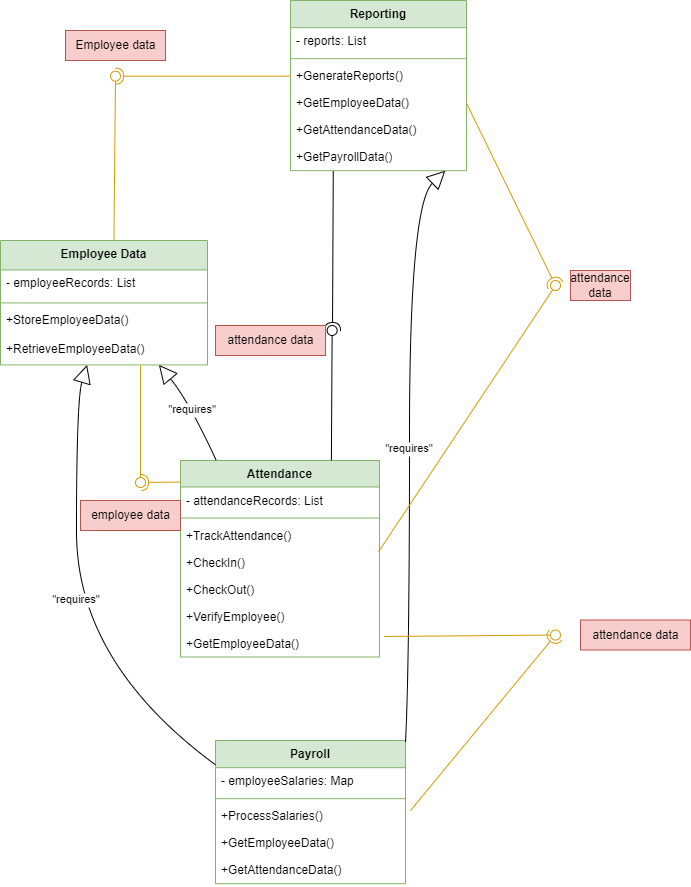

The diagram above was exported from draw.io. Its source (the exported page's mxGraphModel, read from the mxfile embedded in the PNG):
<mxGraphModel dx="1134" dy="646" grid="1" gridSize="10" guides="1" tooltips="1" connect="1" arrows="1" fold="1" page="1" pageScale="1" pageWidth="850" pageHeight="1100" math="0" shadow="0">
  <root>
    <mxCell id="0" />
    <mxCell id="1" parent="0" />
    <mxCell id="ruozM3b0kIgBRrhGGWtE-1" value="Employee Data" style="swimlane;fontStyle=1;align=center;verticalAlign=top;childLayout=stackLayout;horizontal=1;startSize=29.41666603088379;horizontalStack=0;resizeParent=1;resizeParentMax=0;resizeLast=0;collapsible=0;marginBottom=0;fillColor=#d5e8d4;strokeColor=#82b366;" vertex="1" parent="1">
      <mxGeometry x="20" y="260" width="207" height="124.41666603088379" as="geometry" />
    </mxCell>
    <mxCell id="ruozM3b0kIgBRrhGGWtE-2" value="- employeeRecords: List" style="text;strokeColor=none;fillColor=none;align=left;verticalAlign=top;spacingLeft=4;spacingRight=4;overflow=hidden;rotatable=0;points=[[0,0.5],[1,0.5]];portConstraint=eastwest;" vertex="1" parent="ruozM3b0kIgBRrhGGWtE-1">
      <mxGeometry y="29.41666603088379" width="207" height="29" as="geometry" />
    </mxCell>
    <mxCell id="ruozM3b0kIgBRrhGGWtE-3" style="line;strokeWidth=1;fillColor=none;align=left;verticalAlign=middle;spacingTop=-1;spacingLeft=3;spacingRight=3;rotatable=0;labelPosition=right;points=[];portConstraint=eastwest;strokeColor=inherit;" vertex="1" parent="ruozM3b0kIgBRrhGGWtE-1">
      <mxGeometry y="58.41666603088379" width="207" height="8" as="geometry" />
    </mxCell>
    <mxCell id="ruozM3b0kIgBRrhGGWtE-4" value="+StoreEmployeeData()" style="text;strokeColor=none;fillColor=none;align=left;verticalAlign=top;spacingLeft=4;spacingRight=4;overflow=hidden;rotatable=0;points=[[0,0.5],[1,0.5]];portConstraint=eastwest;" vertex="1" parent="ruozM3b0kIgBRrhGGWtE-1">
      <mxGeometry y="66.41666603088379" width="207" height="29" as="geometry" />
    </mxCell>
    <mxCell id="ruozM3b0kIgBRrhGGWtE-5" value="+RetrieveEmployeeData()" style="text;strokeColor=none;fillColor=none;align=left;verticalAlign=top;spacingLeft=4;spacingRight=4;overflow=hidden;rotatable=0;points=[[0,0.5],[1,0.5]];portConstraint=eastwest;" vertex="1" parent="ruozM3b0kIgBRrhGGWtE-1">
      <mxGeometry y="95.41666603088379" width="207" height="29" as="geometry" />
    </mxCell>
    <mxCell id="ruozM3b0kIgBRrhGGWtE-6" value="Payroll" style="swimlane;fontStyle=1;align=center;verticalAlign=top;childLayout=stackLayout;horizontal=1;startSize=27.166666666666668;horizontalStack=0;resizeParent=1;resizeParentMax=0;resizeLast=0;collapsible=0;marginBottom=0;fillColor=#d5e8d4;strokeColor=#82b366;" vertex="1" parent="1">
      <mxGeometry x="235" y="760" width="190" height="143.16666666666669" as="geometry" />
    </mxCell>
    <mxCell id="ruozM3b0kIgBRrhGGWtE-7" value="- employeeSalaries: Map" style="text;strokeColor=none;fillColor=none;align=left;verticalAlign=top;spacingLeft=4;spacingRight=4;overflow=hidden;rotatable=0;points=[[0,0.5],[1,0.5]];portConstraint=eastwest;" vertex="1" parent="ruozM3b0kIgBRrhGGWtE-6">
      <mxGeometry y="27.166666666666668" width="190" height="27" as="geometry" />
    </mxCell>
    <mxCell id="ruozM3b0kIgBRrhGGWtE-8" style="line;strokeWidth=1;fillColor=none;align=left;verticalAlign=middle;spacingTop=-1;spacingLeft=3;spacingRight=3;rotatable=0;labelPosition=right;points=[];portConstraint=eastwest;strokeColor=inherit;" vertex="1" parent="ruozM3b0kIgBRrhGGWtE-6">
      <mxGeometry y="54.16666666666667" width="190" height="8" as="geometry" />
    </mxCell>
    <mxCell id="ruozM3b0kIgBRrhGGWtE-9" value="+ProcessSalaries()" style="text;strokeColor=none;fillColor=none;align=left;verticalAlign=top;spacingLeft=4;spacingRight=4;overflow=hidden;rotatable=0;points=[[0,0.5],[1,0.5]];portConstraint=eastwest;" vertex="1" parent="ruozM3b0kIgBRrhGGWtE-6">
      <mxGeometry y="62.16666666666667" width="190" height="27" as="geometry" />
    </mxCell>
    <mxCell id="ruozM3b0kIgBRrhGGWtE-11" value="+GetEmployeeData()" style="text;strokeColor=none;fillColor=none;align=left;verticalAlign=top;spacingLeft=4;spacingRight=4;overflow=hidden;rotatable=0;points=[[0,0.5],[1,0.5]];portConstraint=eastwest;" vertex="1" parent="ruozM3b0kIgBRrhGGWtE-6">
      <mxGeometry y="89.16666666666667" width="190" height="27" as="geometry" />
    </mxCell>
    <mxCell id="ruozM3b0kIgBRrhGGWtE-12" value="+GetAttendanceData()" style="text;strokeColor=none;fillColor=none;align=left;verticalAlign=top;spacingLeft=4;spacingRight=4;overflow=hidden;rotatable=0;points=[[0,0.5],[1,0.5]];portConstraint=eastwest;" vertex="1" parent="ruozM3b0kIgBRrhGGWtE-6">
      <mxGeometry y="116.16666666666667" width="190" height="27" as="geometry" />
    </mxCell>
    <mxCell id="ruozM3b0kIgBRrhGGWtE-13" value="Attendance" style="swimlane;fontStyle=1;align=center;verticalAlign=top;childLayout=stackLayout;horizontal=1;startSize=26.523810250418528;horizontalStack=0;resizeParent=1;resizeParentMax=0;resizeLast=0;collapsible=0;marginBottom=0;fillColor=#d5e8d4;strokeColor=#82b366;" vertex="1" parent="1">
      <mxGeometry x="200" y="480" width="199" height="196.52381025041853" as="geometry" />
    </mxCell>
    <mxCell id="ruozM3b0kIgBRrhGGWtE-14" value="- attendanceRecords: List" style="text;strokeColor=none;fillColor=none;align=left;verticalAlign=top;spacingLeft=4;spacingRight=4;overflow=hidden;rotatable=0;points=[[0,0.5],[1,0.5]];portConstraint=eastwest;" vertex="1" parent="ruozM3b0kIgBRrhGGWtE-13">
      <mxGeometry y="26.523810250418528" width="199" height="27" as="geometry" />
    </mxCell>
    <mxCell id="ruozM3b0kIgBRrhGGWtE-15" style="line;strokeWidth=1;fillColor=none;align=left;verticalAlign=middle;spacingTop=-1;spacingLeft=3;spacingRight=3;rotatable=0;labelPosition=right;points=[];portConstraint=eastwest;strokeColor=inherit;" vertex="1" parent="ruozM3b0kIgBRrhGGWtE-13">
      <mxGeometry y="53.52381025041853" width="199" height="8" as="geometry" />
    </mxCell>
    <mxCell id="ruozM3b0kIgBRrhGGWtE-16" value="+TrackAttendance()" style="text;strokeColor=none;fillColor=none;align=left;verticalAlign=top;spacingLeft=4;spacingRight=4;overflow=hidden;rotatable=0;points=[[0,0.5],[1,0.5]];portConstraint=eastwest;" vertex="1" parent="ruozM3b0kIgBRrhGGWtE-13">
      <mxGeometry y="61.52381025041853" width="199" height="27" as="geometry" />
    </mxCell>
    <mxCell id="ruozM3b0kIgBRrhGGWtE-17" value="+CheckIn()" style="text;strokeColor=none;fillColor=none;align=left;verticalAlign=top;spacingLeft=4;spacingRight=4;overflow=hidden;rotatable=0;points=[[0,0.5],[1,0.5]];portConstraint=eastwest;" vertex="1" parent="ruozM3b0kIgBRrhGGWtE-13">
      <mxGeometry y="88.52381025041853" width="199" height="27" as="geometry" />
    </mxCell>
    <mxCell id="ruozM3b0kIgBRrhGGWtE-18" value="+CheckOut()" style="text;strokeColor=none;fillColor=none;align=left;verticalAlign=top;spacingLeft=4;spacingRight=4;overflow=hidden;rotatable=0;points=[[0,0.5],[1,0.5]];portConstraint=eastwest;" vertex="1" parent="ruozM3b0kIgBRrhGGWtE-13">
      <mxGeometry y="115.52381025041853" width="199" height="27" as="geometry" />
    </mxCell>
    <mxCell id="ruozM3b0kIgBRrhGGWtE-19" value="+VerifyEmployee()" style="text;strokeColor=none;fillColor=none;align=left;verticalAlign=top;spacingLeft=4;spacingRight=4;overflow=hidden;rotatable=0;points=[[0,0.5],[1,0.5]];portConstraint=eastwest;" vertex="1" parent="ruozM3b0kIgBRrhGGWtE-13">
      <mxGeometry y="142.52381025041853" width="199" height="27" as="geometry" />
    </mxCell>
    <mxCell id="ruozM3b0kIgBRrhGGWtE-20" value="+GetEmployeeData()" style="text;strokeColor=none;fillColor=none;align=left;verticalAlign=top;spacingLeft=4;spacingRight=4;overflow=hidden;rotatable=0;points=[[0,0.5],[1,0.5]];portConstraint=eastwest;" vertex="1" parent="ruozM3b0kIgBRrhGGWtE-13">
      <mxGeometry y="169.52381025041853" width="199" height="27" as="geometry" />
    </mxCell>
    <mxCell id="ruozM3b0kIgBRrhGGWtE-21" value="Reporting" style="swimlane;fontStyle=1;align=center;verticalAlign=top;childLayout=stackLayout;horizontal=1;startSize=27.166666666666668;horizontalStack=0;resizeParent=1;resizeParentMax=0;resizeLast=0;collapsible=0;marginBottom=0;fillColor=#d5e8d4;strokeColor=#82b366;" vertex="1" parent="1">
      <mxGeometry x="310" y="20" width="176" height="170.16666666666669" as="geometry" />
    </mxCell>
    <mxCell id="ruozM3b0kIgBRrhGGWtE-22" value="- reports: List" style="text;strokeColor=none;fillColor=none;align=left;verticalAlign=top;spacingLeft=4;spacingRight=4;overflow=hidden;rotatable=0;points=[[0,0.5],[1,0.5]];portConstraint=eastwest;" vertex="1" parent="ruozM3b0kIgBRrhGGWtE-21">
      <mxGeometry y="27.166666666666668" width="176" height="27" as="geometry" />
    </mxCell>
    <mxCell id="ruozM3b0kIgBRrhGGWtE-23" style="line;strokeWidth=1;fillColor=none;align=left;verticalAlign=middle;spacingTop=-1;spacingLeft=3;spacingRight=3;rotatable=0;labelPosition=right;points=[];portConstraint=eastwest;strokeColor=inherit;" vertex="1" parent="ruozM3b0kIgBRrhGGWtE-21">
      <mxGeometry y="54.16666666666667" width="176" height="8" as="geometry" />
    </mxCell>
    <mxCell id="ruozM3b0kIgBRrhGGWtE-24" value="+GenerateReports()" style="text;strokeColor=none;fillColor=none;align=left;verticalAlign=top;spacingLeft=4;spacingRight=4;overflow=hidden;rotatable=0;points=[[0,0.5],[1,0.5]];portConstraint=eastwest;" vertex="1" parent="ruozM3b0kIgBRrhGGWtE-21">
      <mxGeometry y="62.16666666666667" width="176" height="27" as="geometry" />
    </mxCell>
    <mxCell id="ruozM3b0kIgBRrhGGWtE-25" value="+GetEmployeeData()" style="text;strokeColor=none;fillColor=none;align=left;verticalAlign=top;spacingLeft=4;spacingRight=4;overflow=hidden;rotatable=0;points=[[0,0.5],[1,0.5]];portConstraint=eastwest;" vertex="1" parent="ruozM3b0kIgBRrhGGWtE-21">
      <mxGeometry y="89.16666666666667" width="176" height="27" as="geometry" />
    </mxCell>
    <mxCell id="ruozM3b0kIgBRrhGGWtE-26" value="+GetAttendanceData()" style="text;strokeColor=none;fillColor=none;align=left;verticalAlign=top;spacingLeft=4;spacingRight=4;overflow=hidden;rotatable=0;points=[[0,0.5],[1,0.5]];portConstraint=eastwest;" vertex="1" parent="ruozM3b0kIgBRrhGGWtE-21">
      <mxGeometry y="116.16666666666667" width="176" height="27" as="geometry" />
    </mxCell>
    <mxCell id="ruozM3b0kIgBRrhGGWtE-27" value="+GetPayrollData()" style="text;strokeColor=none;fillColor=none;align=left;verticalAlign=top;spacingLeft=4;spacingRight=4;overflow=hidden;rotatable=0;points=[[0,0.5],[1,0.5]];portConstraint=eastwest;" vertex="1" parent="ruozM3b0kIgBRrhGGWtE-21">
      <mxGeometry y="143.16666666666669" width="176" height="27" as="geometry" />
    </mxCell>
    <mxCell id="ruozM3b0kIgBRrhGGWtE-28" value="&quot;requires&quot;" style="curved=1;startArrow=block;startSize=16;startFill=0;endArrow=none;exitX=0.42;exitY=0.99;entryX=0;entryY=0.17;rounded=0;" edge="1" parent="1" source="ruozM3b0kIgBRrhGGWtE-1" target="ruozM3b0kIgBRrhGGWtE-6">
      <mxGeometry relative="1" as="geometry">
        <Array as="points">
          <mxPoint x="96" y="420" />
          <mxPoint x="96" y="682" />
        </Array>
      </mxGeometry>
    </mxCell>
    <mxCell id="ruozM3b0kIgBRrhGGWtE-30" value="&quot;requires&quot;" style="curved=1;startArrow=block;startSize=16;startFill=0;endArrow=none;exitX=0.76;exitY=0.99;entryX=0.18;entryY=0;rounded=0;" edge="1" parent="1" source="ruozM3b0kIgBRrhGGWtE-1" target="ruozM3b0kIgBRrhGGWtE-13">
      <mxGeometry relative="1" as="geometry">
        <Array as="points">
          <mxPoint x="208" y="420" />
        </Array>
      </mxGeometry>
    </mxCell>
    <mxCell id="ruozM3b0kIgBRrhGGWtE-33" value="&quot;requires&quot;" style="curved=1;startArrow=block;startSize=16;startFill=0;endArrow=none;exitX=0.88;exitY=1;entryX=1;entryY=0.01;rounded=0;" edge="1" parent="1" source="ruozM3b0kIgBRrhGGWtE-21" target="ruozM3b0kIgBRrhGGWtE-6">
      <mxGeometry relative="1" as="geometry">
        <Array as="points">
          <mxPoint x="429" y="225" />
          <mxPoint x="429" y="682" />
        </Array>
      </mxGeometry>
    </mxCell>
    <mxCell id="ruozM3b0kIgBRrhGGWtE-34" value="" style="rounded=0;orthogonalLoop=1;jettySize=auto;html=1;endArrow=halfCircle;endFill=0;endSize=6;strokeWidth=1;sketch=0;exitX=0;exitY=0.5;exitDx=0;exitDy=0;fillColor=#ffe6cc;strokeColor=#d79b00;" edge="1" target="ruozM3b0kIgBRrhGGWtE-36" parent="1" source="ruozM3b0kIgBRrhGGWtE-24">
      <mxGeometry relative="1" as="geometry">
        <mxPoint x="220" y="185" as="sourcePoint" />
      </mxGeometry>
    </mxCell>
    <mxCell id="ruozM3b0kIgBRrhGGWtE-35" value="" style="rounded=0;orthogonalLoop=1;jettySize=auto;html=1;endArrow=oval;endFill=0;sketch=0;sourcePerimeterSpacing=0;targetPerimeterSpacing=0;endSize=10;exitX=0.548;exitY=-0.005;exitDx=0;exitDy=0;exitPerimeter=0;fillColor=#ffe6cc;strokeColor=#d79b00;" edge="1" target="ruozM3b0kIgBRrhGGWtE-36" parent="1" source="ruozM3b0kIgBRrhGGWtE-1">
      <mxGeometry relative="1" as="geometry">
        <mxPoint x="180" y="185" as="sourcePoint" />
      </mxGeometry>
    </mxCell>
    <mxCell id="ruozM3b0kIgBRrhGGWtE-36" value="" style="ellipse;whiteSpace=wrap;html=1;align=center;aspect=fixed;fillColor=none;strokeColor=none;resizable=0;perimeter=centerPerimeter;rotatable=0;allowArrows=0;points=[];outlineConnect=1;" vertex="1" parent="1">
      <mxGeometry x="130" y="90.67" width="10" height="10" as="geometry" />
    </mxCell>
    <mxCell id="ruozM3b0kIgBRrhGGWtE-37" value="Employee data" style="text;html=1;align=center;verticalAlign=middle;resizable=0;points=[];autosize=1;strokeColor=#b85450;fillColor=#f8cecc;" vertex="1" parent="1">
      <mxGeometry x="85" y="50" width="100" height="30" as="geometry" />
    </mxCell>
    <mxCell id="ruozM3b0kIgBRrhGGWtE-38" value="" style="rounded=0;orthogonalLoop=1;jettySize=auto;html=1;endArrow=halfCircle;endFill=0;endSize=6;strokeWidth=1;sketch=0;entryX=1.233;entryY=0.433;entryDx=0;entryDy=0;entryPerimeter=0;fillColor=#ffe6cc;strokeColor=#d79b00;" edge="1" target="ruozM3b0kIgBRrhGGWtE-40" parent="1">
      <mxGeometry relative="1" as="geometry">
        <mxPoint x="200" y="501.5" as="sourcePoint" />
        <mxPoint x="180" y="501.5" as="targetPoint" />
      </mxGeometry>
    </mxCell>
    <mxCell id="ruozM3b0kIgBRrhGGWtE-39" value="" style="rounded=0;orthogonalLoop=1;jettySize=auto;html=1;endArrow=oval;endFill=0;sketch=0;sourcePerimeterSpacing=0;targetPerimeterSpacing=0;endSize=10;fillColor=#ffe6cc;strokeColor=#d79b00;" edge="1" target="ruozM3b0kIgBRrhGGWtE-40" parent="1">
      <mxGeometry relative="1" as="geometry">
        <mxPoint x="160" y="385" as="sourcePoint" />
      </mxGeometry>
    </mxCell>
    <mxCell id="ruozM3b0kIgBRrhGGWtE-40" value="" style="ellipse;whiteSpace=wrap;html=1;align=center;aspect=fixed;fillColor=none;strokeColor=none;resizable=0;perimeter=centerPerimeter;rotatable=0;allowArrows=0;points=[];outlineConnect=1;" vertex="1" parent="1">
      <mxGeometry x="155" y="497" width="10" height="10" as="geometry" />
    </mxCell>
    <mxCell id="ruozM3b0kIgBRrhGGWtE-42" value="employee data" style="text;html=1;align=center;verticalAlign=middle;resizable=0;points=[];autosize=1;strokeColor=#b85450;fillColor=#f8cecc;" vertex="1" parent="1">
      <mxGeometry x="100" y="520" width="100" height="30" as="geometry" />
    </mxCell>
    <mxCell id="ruozM3b0kIgBRrhGGWtE-43" value="" style="rounded=0;orthogonalLoop=1;jettySize=auto;html=1;endArrow=halfCircle;endFill=0;endSize=6;strokeWidth=1;sketch=0;fillColor=#ffe6cc;strokeColor=#d79b00;" edge="1" target="ruozM3b0kIgBRrhGGWtE-45" parent="1">
      <mxGeometry relative="1" as="geometry">
        <mxPoint x="430" y="830" as="sourcePoint" />
      </mxGeometry>
    </mxCell>
    <mxCell id="ruozM3b0kIgBRrhGGWtE-44" value="" style="rounded=0;orthogonalLoop=1;jettySize=auto;html=1;endArrow=oval;endFill=0;sketch=0;sourcePerimeterSpacing=0;targetPerimeterSpacing=0;endSize=10;exitX=1.022;exitY=0.24;exitDx=0;exitDy=0;exitPerimeter=0;fillColor=#ffe6cc;strokeColor=#d79b00;" edge="1" target="ruozM3b0kIgBRrhGGWtE-45" parent="1" source="ruozM3b0kIgBRrhGGWtE-20">
      <mxGeometry relative="1" as="geometry">
        <mxPoint x="500" y="655" as="sourcePoint" />
      </mxGeometry>
    </mxCell>
    <mxCell id="ruozM3b0kIgBRrhGGWtE-45" value="" style="ellipse;whiteSpace=wrap;html=1;align=center;aspect=fixed;fillColor=none;strokeColor=none;resizable=0;perimeter=centerPerimeter;rotatable=0;allowArrows=0;points=[];outlineConnect=1;" vertex="1" parent="1">
      <mxGeometry x="570" y="649.52" width="10" height="10" as="geometry" />
    </mxCell>
    <mxCell id="ruozM3b0kIgBRrhGGWtE-46" value="attendance data" style="text;html=1;align=center;verticalAlign=middle;resizable=0;points=[];autosize=1;strokeColor=#b85450;fillColor=#f8cecc;" vertex="1" parent="1">
      <mxGeometry x="600" y="639.52" width="110" height="30" as="geometry" />
    </mxCell>
    <mxCell id="ruozM3b0kIgBRrhGGWtE-47" value="" style="rounded=0;orthogonalLoop=1;jettySize=auto;html=1;endArrow=halfCircle;endFill=0;endSize=6;strokeWidth=1;sketch=0;exitX=1;exitY=0.5;exitDx=0;exitDy=0;fillColor=#ffe6cc;strokeColor=#d79b00;" edge="1" target="ruozM3b0kIgBRrhGGWtE-49" parent="1" source="ruozM3b0kIgBRrhGGWtE-25">
      <mxGeometry relative="1" as="geometry">
        <mxPoint x="600" y="280" as="sourcePoint" />
      </mxGeometry>
    </mxCell>
    <mxCell id="ruozM3b0kIgBRrhGGWtE-48" value="" style="rounded=0;orthogonalLoop=1;jettySize=auto;html=1;endArrow=oval;endFill=0;sketch=0;sourcePerimeterSpacing=0;targetPerimeterSpacing=0;endSize=10;exitX=0.995;exitY=0.104;exitDx=0;exitDy=0;exitPerimeter=0;fillColor=#ffe6cc;strokeColor=#d79b00;" edge="1" target="ruozM3b0kIgBRrhGGWtE-49" parent="1" source="ruozM3b0kIgBRrhGGWtE-17">
      <mxGeometry relative="1" as="geometry">
        <mxPoint x="405" y="564" as="sourcePoint" />
      </mxGeometry>
    </mxCell>
    <mxCell id="ruozM3b0kIgBRrhGGWtE-49" value="" style="ellipse;whiteSpace=wrap;html=1;align=center;aspect=fixed;fillColor=none;strokeColor=none;resizable=0;perimeter=centerPerimeter;rotatable=0;allowArrows=0;points=[];outlineConnect=1;" vertex="1" parent="1">
      <mxGeometry x="570" y="300" width="10" height="10" as="geometry" />
    </mxCell>
    <mxCell id="ruozM3b0kIgBRrhGGWtE-50" value="attendance data" style="text;strokeColor=#b85450;align=center;fillColor=#f8cecc;html=1;verticalAlign=middle;whiteSpace=wrap;rounded=0;" vertex="1" parent="1">
      <mxGeometry x="590" y="290" width="60" height="30" as="geometry" />
    </mxCell>
    <mxCell id="ruozM3b0kIgBRrhGGWtE-56" value="" style="rounded=0;orthogonalLoop=1;jettySize=auto;html=1;endArrow=halfCircle;endFill=0;endSize=6;strokeWidth=1;sketch=0;exitX=0.243;exitY=1.016;exitDx=0;exitDy=0;exitPerimeter=0;" edge="1" parent="1" source="ruozM3b0kIgBRrhGGWtE-27">
      <mxGeometry relative="1" as="geometry">
        <mxPoint x="342.27199999999993" y="190.59866666666676" as="sourcePoint" />
        <mxPoint x="352" y="350" as="targetPoint" />
      </mxGeometry>
    </mxCell>
    <mxCell id="ruozM3b0kIgBRrhGGWtE-57" value="" style="rounded=0;orthogonalLoop=1;jettySize=auto;html=1;endArrow=oval;endFill=0;sketch=0;sourcePerimeterSpacing=0;targetPerimeterSpacing=0;endSize=10;exitX=0.75;exitY=0;exitDx=0;exitDy=0;" edge="1" parent="1">
      <mxGeometry relative="1" as="geometry">
        <mxPoint x="350.89" y="480" as="sourcePoint" />
        <mxPoint x="351.64" y="350" as="targetPoint" />
      </mxGeometry>
    </mxCell>
    <mxCell id="ruozM3b0kIgBRrhGGWtE-58" value="" style="ellipse;whiteSpace=wrap;html=1;align=center;aspect=fixed;fillColor=none;strokeColor=none;resizable=0;perimeter=centerPerimeter;rotatable=0;allowArrows=0;points=[];outlineConnect=1;" vertex="1" parent="1">
      <mxGeometry x="345" y="345" width="10" height="10" as="geometry" />
    </mxCell>
    <mxCell id="ruozM3b0kIgBRrhGGWtE-59" value="attendance data" style="text;html=1;align=center;verticalAlign=middle;resizable=0;points=[];autosize=1;strokeColor=#b85450;fillColor=#f8cecc;" vertex="1" parent="1">
      <mxGeometry x="235" y="345" width="110" height="30" as="geometry" />
    </mxCell>
  </root>
</mxGraphModel>